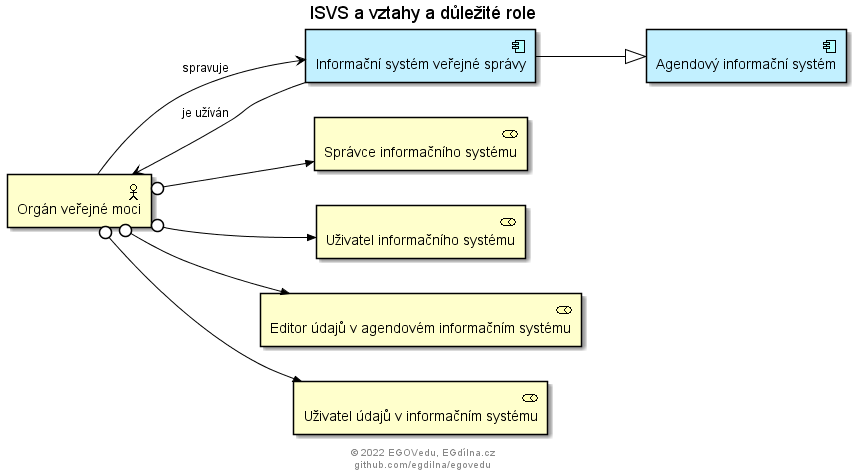

The diagram above was rendered by PlantUML. Its source (embedded in the PNG):
@startuml isvs-role 
title ISVS a vztahy a důležité role
footer 
© 2022 EGOVedu, EGdílna.cz
github.com/egdilna/egovedu
end footer
!include <archimate/archimate>
left to right direction
Business_Actor(ovm, "Orgán veřejné moci") 
Application_Component(isvs, "Informační systém veřejné správy") 
Application_Component(ais, "Agendový informační systém") 
Business_Role(rolespravceisvs, "Správce informačního systému") 
Business_Role(roleuzivatelis, "Uživatel informačního systému") 
Business_Role(roleeditorudajiis, "Editor údajů v agendovém informačním systému") 
Business_Role(roleuzivateludajuis, "Uživatel údajů v informačním systému") 
Rel_Serving(ovm, isvs, spravuje)
Rel_Serving(isvs, ovm, je užíván)
Rel_Specialization(isvs, ais)
Rel_Assignment(ovm, rolespravceisvs)
Rel_Assignment(ovm, roleeditorudajiis)
Rel_Assignment(ovm, roleuzivatelis)
Rel_Assignment(ovm, roleuzivateludajuis)
@enduml